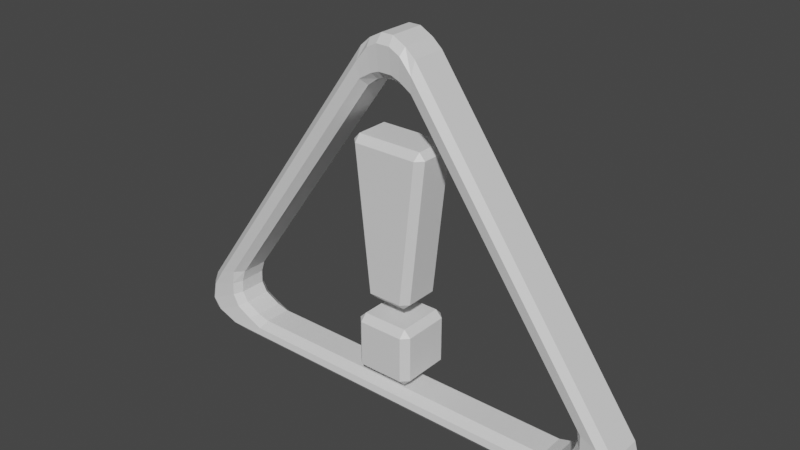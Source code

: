 # Source: warning-sign.blend  (saved by Blender 2.83.19; exported with 4.5.12 LTS)
import bpy
from mathutils import Matrix  # noqa: F401  (used for matrix-valued properties, if any)

bpy.ops.wm.read_factory_settings(use_empty=True)
scene = bpy.context.scene
scene.name = 'Scene'

# ---- collections
col_collection = bpy.data.collections.new('Collection'); scene.collection.children.link(col_collection)

# ---- materials (node trees are filled in below, after node groups)
mat_material = bpy.data.materials.new('Material')
mat_material.alpha_threshold = 0.0
mat_material.use_transparent_shadow = False
mat_material.line_color = (0.0, 0.0, 0.0, 1.0)

# ---- material node trees
mat_material.use_nodes = True; mat_material.node_tree.nodes.clear()
_N = mat_material.node_tree.nodes; _L = mat_material.node_tree.links
n0 = _N.new('ShaderNodeOutputMaterial'); n0.name = 'Material Output'; n0.location = (300, 300)
n1 = _N.new('ShaderNodeBsdfPrincipled'); n1.name = 'Principled BSDF'; n1.location = (10, 300)
n1.distribution = 'GGX'
n1.subsurface_method = 'BURLEY'
n1.inputs[2].default_value = 0.4
n1.inputs[3].default_value = 1.45
n1.inputs[27].default_value = (0.0, 0.0, 0.0, 1.0)
n1.inputs[28].default_value = 1.0
_L.new(n1.outputs[0], n0.inputs[0])
n0.is_active_output = True

# ---- world
world_world = bpy.data.worlds.new('World'); scene.world = world_world
world_world.use_nodes = True; world_world.node_tree.nodes.clear()
_N = world_world.node_tree.nodes; _L = world_world.node_tree.links
n0 = _N.new('ShaderNodeOutputWorld'); n0.name = 'World Output'; n0.location = (300, 300)
n1 = _N.new('ShaderNodeBackground'); n1.name = 'Background'; n1.location = (10, 300)
n1.inputs[0].default_value = (0.05088, 0.05088, 0.05088, 1.0)
_L.new(n1.outputs[0], n0.inputs[0])
n0.is_active_output = True
world_world.color = (0.05088, 0.05088, 0.05088)
world_world.use_sun_shadow = False
world_world.sun_shadow_jitter_overblur = 0.0

# ---- meshes
me_cube = bpy.data.meshes.new('Cube')
me_cube.from_pydata([(0.5886, 0.3403, 1.988), (0.3403, 0.3403, -0.3403), (0.5886, -0.3403, 1.988), (0.3403, -0.3403, -0.3403), (-0.5886, 0.3403, 1.988), (-0.3403, 0.3403, -0.3403), (-0.5886, -0.3403, 1.988), (-0.3403, -0.3403, -0.3403), (-0.4388, -0.4388, -1.455), (-0.4388, -0.4388, -0.5778), (-0.4388, 0.4388, -1.455), (-0.4388, 0.4388, -0.5778), (0.4388, -0.4388, -1.455), (0.4388, -0.4388, -0.5778), (0.4388, 0.4388, -1.455), (0.4388, 0.4388, -0.5778)], [], [(0, 4, 6, 2), (3, 2, 6, 7), (7, 6, 4, 5), (5, 1, 3, 7), (1, 0, 2, 3), (5, 4, 0, 1), (8, 9, 11, 10), (10, 11, 15, 14), (14, 15, 13, 12), (12, 13, 9, 8), (10, 14, 12, 8), (15, 11, 9, 13)])
_uv = me_cube.uv_layers.new(name='UVMap')
_uv.uv.foreach_set('vector', [0.625, 0.5, 0.875, 0.5, 0.875, 0.75, 0.625, 0.75, 0.375, 0.75, 0.625, 0.75, 0.625, 1.0, 0.375, 1.0, 0.375, 0.0, 0.625, 0.0, 0.625, 0.25, 0.375, 0.25, 0.125, 0.5, 0.375, 0.5, 0.375, 0.75, 0.125, 0.75, 0.375, 0.5, 0.625, 0.5, 0.625, 0.75, 0.375, 0.75, 0.375, 0.25, 0.625, 0.25, 0.625, 0.5, 0.375, 0.5, 0.375, 0.0, 0.625, 0.0, 0.625, 0.25, 0.375, 0.25, 0.375, 0.25, 0.625, 0.25, 0.625, 0.5, 0.375, 0.5, 0.375, 0.5, 0.625, 0.5, 0.625, 0.75, 0.375, 0.75, 0.375, 0.75, 0.625, 0.75, 0.625, 1.0, 0.375, 1.0, 0.125, 0.5, 0.375, 0.5, 0.375, 0.75, 0.125, 0.75, 0.625, 0.5, 0.875, 0.5, 0.875, 0.75, 0.625, 0.75])
me_cube.materials.append(mat_material)
me_cube.use_remesh_preserve_volume = False
me_cube.use_remesh_preserve_attributes = False
me_cube.use_mirror_vertex_groups = False
me_cube.update()
me_cube_001 = bpy.data.meshes.new('Cube.001')
me_cube_001.from_pydata([(-0.001822, -0.3588, 3.438), (3.544, -0.3588, -1.713), (-0.001823, 0.3588, 3.438), (3.544, 0.3588, -1.713), (-3.624, -0.3588, -1.705), (-3.624, 0.3588, -1.705), (-0.001822, -0.302, 2.839), (2.903, -0.302, -1.414), (-0.001823, 0.302, 2.839), (2.903, 0.302, -1.414), (-2.983, -0.302, -1.405), (-2.983, 0.302, -1.405), (0.365, -0.3588, 3.238), (0.365, 0.3588, 3.238), (0.3069, -0.302, 2.72), (0.3069, 0.302, 2.72), (3.571, -0.3588, -1.261), (3.005, -0.302, -1.066), (3.571, 0.3588, -1.261), (3.005, 0.302, -1.066), (3.078, -0.3588, -1.926), (3.078, 0.3588, -1.926), (2.59, -0.302, -1.626), (2.59, 0.302, -1.626), (-3.039, -0.3588, -1.926), (-3.039, 0.3588, -1.926), (-2.558, -0.302, -1.626), (-2.558, 0.302, -1.626), (-3.525, 0.3588, -1.191), (-3.525, -0.3588, -1.191), (-2.967, 0.302, -1.008), (-2.967, -0.302, -1.008), (-0.3632, 0.3588, 3.246), (-0.3059, 0.302, 2.727), (-0.3632, -0.3588, 3.246), (-0.3059, -0.302, 2.727)], [], [(16, 18, 3, 1), (25, 5, 4, 24), (28, 29, 4, 5), (17, 7, 9, 19), (27, 26, 10, 11), (30, 11, 10, 31), (28, 5, 11, 30), (24, 4, 10, 26), (13, 2, 8, 15), (16, 1, 7, 17), (34, 0, 6, 35), (21, 3, 9, 23), (0, 12, 14, 6), (18, 13, 15, 19), (6, 14, 15, 8), (0, 2, 13, 12), (3, 18, 19, 9), (12, 16, 17, 14), (14, 17, 19, 15), (12, 13, 18, 16), (25, 21, 23, 27), (1, 20, 22, 7), (9, 7, 22, 23), (3, 21, 20, 1), (5, 25, 27, 11), (20, 24, 26, 22), (23, 22, 26, 27), (21, 25, 24, 20), (4, 29, 31, 10), (32, 28, 30, 33), (33, 30, 31, 35), (32, 34, 29, 28), (2, 0, 34, 32), (8, 33, 35, 6), (2, 32, 33, 8), (29, 34, 35, 31)])
_uv = me_cube_001.uv_layers.new(name='UVMap')
_uv.uv.foreach_set('vector', [0.5957, 0.0, 0.5957, 0.25, 0.625, 0.25, 0.625, 0.0, 0.4062, 0.4688, 0.375, 0.5, 0.375, 0.75, 0.4062, 0.6564, 0.3427, 0.5, 0.3427, 0.75, 0.375, 0.75, 0.375, 0.5, 0.5957, 0.0, 0.625, 0.0, 0.625, 0.25, 0.5957, 0.25, 0.4062, 0.4688, 0.4062, 0.6564, 0.375, 0.75, 0.375, 0.5, 0.3427, 0.5, 0.375, 0.5, 0.375, 0.75, 0.3427, 0.75, 0.3427, 0.5, 0.375, 0.5, 0.375, 0.5, 0.3427, 0.5, 0.4062, 0.6564, 0.375, 0.75, 0.375, 0.75, 0.4062, 0.6564, 0.3977, 0.25, 0.375, 0.25, 0.375, 0.25, 0.3977, 0.25, 0.5957, 0.0, 0.625, 0.0, 0.625, 0.0, 0.5957, 0.0, 0.1473, 0.75, 0.125, 0.75, 0.125, 0.75, 0.1473, 0.75, 0.5951, 0.2799, 0.625, 0.25, 0.625, 0.25, 0.5951, 0.2799, 0.375, 0.0, 0.3977, 0.0, 0.3977, 0.0, 0.375, 0.0, 0.5957, 0.25, 0.3977, 0.25, 0.3977, 0.25, 0.5957, 0.25, 0.375, 0.0, 0.3977, 0.0, 0.3977, 0.25, 0.375, 0.25, 0.375, 0.0, 0.375, 0.25, 0.3977, 0.25, 0.3977, 0.0, 0.625, 0.25, 0.5957, 0.25, 0.5957, 0.25, 0.625, 0.25, 0.3977, 0.0, 0.5957, 0.0, 0.5957, 0.0, 0.3977, 0.0, 0.3977, 0.0, 0.5957, 0.0, 0.5957, 0.25, 0.3977, 0.25, 0.3977, 0.0, 0.3977, 0.25, 0.5957, 0.25, 0.5957, 0.0, 0.4062, 0.4688, 0.5951, 0.2799, 0.5951, 0.2799, 0.4062, 0.4688, 0.625, 0.0, 0.5951, 0.08962, 0.5951, 0.08962, 0.625, 0.0, 0.625, 0.25, 0.625, 0.0, 0.5951, 0.08962, 0.5951, 0.2799, 0.625, 0.25, 0.5951, 0.2799, 0.5951, 0.08962, 0.625, 0.0, 0.375, 0.5, 0.4062, 0.4688, 0.4062, 0.4688, 0.375, 0.5, 0.5951, 0.08962, 0.4062, 0.6564, 0.4062, 0.6564, 0.5951, 0.08962, 0.5951, 0.2799, 0.5951, 0.08962, 0.4062, 0.6564, 0.4062, 0.4688, 0.5951, 0.2799, 0.4062, 0.4688, 0.4062, 0.6564, 0.5951, 0.08962, 0.375, 0.75, 0.3427, 0.75, 0.3427, 0.75, 0.375, 0.75, 0.1473, 0.5, 0.3427, 0.5, 0.3427, 0.5, 0.1473, 0.5, 0.1473, 0.5, 0.3427, 0.5, 0.3427, 0.75, 0.1473, 0.75, 0.1473, 0.5, 0.1473, 0.75, 0.3427, 0.75, 0.3427, 0.5, 0.125, 0.5, 0.125, 0.75, 0.1473, 0.75, 0.1473, 0.5, 0.125, 0.5, 0.1473, 0.5, 0.1473, 0.75, 0.125, 0.75, 0.125, 0.5, 0.1473, 0.5, 0.1473, 0.5, 0.125, 0.5, 0.3427, 0.75, 0.1473, 0.75, 0.1473, 0.75, 0.3427, 0.75])
me_cube_001.materials.append(mat_material)
me_cube_001.use_remesh_preserve_volume = False
me_cube_001.use_remesh_preserve_attributes = False
me_cube_001.use_mirror_vertex_groups = False
me_cube_001.update()

# ---- objects
ob_cube = bpy.data.objects.new('Cube', me_cube)
ob_cube_001 = bpy.data.objects.new('Cube.001', me_cube_001)

# ---- transforms, parenting, visibility, modifiers, constraints
ob_cube.location = (0.0, 0.0, 0.0)
ob_cube.lock_rotations_4d = False
ob_cube.empty_display_type = 'ARROWS'
ob_cube.lineart.crease_threshold = 0.0
_m = ob_cube.modifiers.new('Bevel', 'BEVEL')
_m.limit_method = 'NONE'
ob_cube_001.location = (0.0, 0.0, 0.0)
ob_cube_001.lock_rotations_4d = False
ob_cube_001.empty_display_type = 'ARROWS'
ob_cube_001.lineart.crease_threshold = 0.0
_m = ob_cube_001.modifiers.new('Bevel', 'BEVEL')
_m.limit_method = 'NONE'

# ---- collection membership
col_collection.objects.link(ob_cube)
col_collection.objects.link(ob_cube_001)

# ---- scene / render settings (as saved in the file)
scene.frame_start = 1; scene.frame_end = 250; scene.frame_set(1)
scene.render.engine = 'BLENDER_EEVEE_NEXT'
scene.cycles.use_denoising = False
scene.cycles.samples = 128
scene.cycles.sampling_pattern = 'TABULATED_SOBOL'
scene.cycles.use_adaptive_sampling = False
scene.cycles.use_light_tree = False
scene.view_settings.view_transform = 'Filmic'
bpy.context.view_layer.update()

# ---- added for rendering (the .blend has no active camera and no usable light): camera, sun
cam_auto = bpy.data.cameras.new('AutoCamera')
cam_auto.lens = 50.0
cam_auto.sensor_width = 36.0
cam_auto.clip_end = 1000.0
ob_auto_camera = bpy.data.objects.new('AutoCamera', cam_auto)
scene.collection.objects.link(ob_auto_camera)
ob_auto_camera.location = (8.27886, -9.95855, 7.37169)
ob_auto_camera.rotation_euler = (1.09748, -7.21219e-08, 0.694738)
scene.camera = ob_auto_camera
light_auto_sun = bpy.data.lights.new('AutoSun', 'SUN')
light_auto_sun.energy = 3.0
light_auto_sun.angle = 0.0523599
ob_auto_sun = bpy.data.objects.new('AutoSun', light_auto_sun)
scene.collection.objects.link(ob_auto_sun)
ob_auto_sun.rotation_euler = (0.872665, 0.174533, 0.523599)
bpy.context.view_layer.update()
